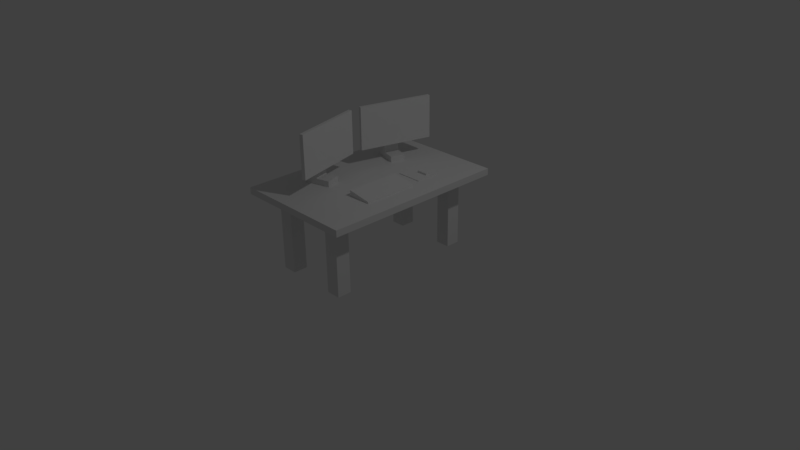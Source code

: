 # Source: Schreibtisch.blend  (saved by Blender 2.79.0; exported with 4.5.12 LTS)
import bpy
from mathutils import Matrix  # noqa: F401  (used for matrix-valued properties, if any)

bpy.ops.wm.read_factory_settings(use_empty=True)
scene = bpy.context.scene
scene.name = 'Scene'

# ---- collections
col_collection_1 = bpy.data.collections.new('Collection 1'); scene.collection.children.link(col_collection_1)

# ---- materials (node trees are filled in below, after node groups)
mat_schwarz = bpy.data.materials.new('Schwarz')
mat_schwarz.alpha_threshold = 0.0
mat_schwarz.use_transparent_shadow = False
mat_schwarz.roughness = 0.5
mat_bildschirm = bpy.data.materials.new('Bildschirm')
mat_bildschirm.alpha_threshold = 0.0
mat_bildschirm.use_transparent_shadow = False
mat_bildschirm.roughness = 0.5
mat_bildschirm2 = bpy.data.materials.new('Bildschirm2')
mat_bildschirm2.alpha_threshold = 0.0
mat_bildschirm2.use_transparent_shadow = False
mat_bildschirm2.roughness = 0.5
mat_tisch = bpy.data.materials.new('Tisch')
mat_tisch.alpha_threshold = 0.0
mat_tisch.use_transparent_shadow = False
mat_tisch.roughness = 0.5
mat_tisch.line_color = (0.0, 0.0, 0.0, 1.0)

# ---- material node trees

# ---- world
world_world = bpy.data.worlds.new('World'); scene.world = world_world
world_world.color = (0.05088, 0.05088, 0.05088)
world_world.use_sun_shadow = False
world_world.sun_shadow_jitter_overblur = 0.0
world_world.cycles.sampling_method = 'MANUAL'

# ---- cameras
cam_camera = bpy.data.cameras.new('Camera')
cam_camera.clip_end = 100.0
cam_camera.lens = 35.0
cam_camera.sensor_width = 32.0
cam_camera.sensor_height = 18.0
cam_camera.ortho_scale = 7.314
cam_camera.dof.focus_distance = 0.0
cam_camera.dof.aperture_fstop = 128.0

# ---- lights
light_lamp = bpy.data.lights.new('Lamp', 'POINT')
light_lamp.transmission_factor = 0.0
light_lamp.cutoff_distance = 30.0
light_lamp.energy = 100.0
light_lamp.shadow_buffer_clip_start = 1.001
light_lamp.shadow_soft_size = 0.1
light_lamp.shadow_maximum_resolution = 0.006
light_lamp.use_absolute_resolution = True

# ---- meshes
me_plane_004 = bpy.data.meshes.new('Plane.004')
me_plane_004.from_pydata([(-1.0, -0.5524, 0.0), (1.0, -0.5524, 0.0), (-1.0, 0.5524, 0.0), (1.0, 0.5524, 0.0), (-1.0, 0.5524, 0.4332), (-1.0, -0.5524, 0.4332), (1.0, -0.5524, 0.4332), (1.0, 0.5524, 0.4332), (0.0, -0.5524, 0.0), (0.0, 0.5524, 0.0), (0.0, -0.5524, 0.4332), (0.0, 0.5524, 0.4332), (-1.0, 0.5524, 2.464), (-1.0, -0.5524, 2.464), (0.0, 0.5524, 2.464), (0.0, -0.5524, 2.464), (-1.0, 0.5524, 3.353), (-1.0, -0.5524, 3.353), (0.0, 0.5524, 3.353), (0.0, -0.5524, 3.353), (0.5266, -0.5524, 2.464), (0.5266, 0.5524, 2.464), (0.5266, -0.5524, 3.353), (0.5266, 0.5524, 3.353), (0.5266, -2.792, 1.299), (0.5266, 2.792, 1.299), (0.5266, -2.792, 4.518), (0.5266, 2.792, 4.518), (0.7912, -2.792, 1.299), (0.7912, 2.792, 1.299), (0.7912, -2.792, 4.518), (0.7912, 2.792, 4.518)], [], [(8, 9, 3, 1), (10, 6, 7, 11), (1, 3, 7, 6), (2, 0, 5, 4), (9, 2, 4, 11), (8, 1, 6, 10), (0, 8, 10, 5), (3, 9, 11, 7), (11, 4, 12, 14), (0, 2, 9, 8), (13, 15, 19, 17), (10, 11, 14, 15), (5, 10, 15, 13), (4, 5, 13, 12), (17, 19, 18, 16), (12, 13, 17, 16), (14, 18, 23, 21), (14, 12, 16, 18), (22, 20, 24, 26), (18, 19, 22, 23), (15, 14, 21, 20), (19, 15, 20, 22), (26, 24, 28, 30), (20, 21, 25, 24), (21, 23, 27, 25), (23, 22, 26, 27), (28, 29, 31, 30), (24, 25, 29, 28), (25, 27, 31, 29), (27, 26, 30, 31)])
me_plane_004.polygons.foreach_set('material_index', [0, 0, 0, 0, 0, 0, 0, 0, 0, 0, 0, 0, 0, 0, 0, 0, 0, 0, 0, 0, 0, 0, 0, 0, 0, 0, 1, 0, 0, 0])
_uv = me_plane_004.uv_layers.new(name='UVMap')
_uv.uv.foreach_set('vector', [0.0, 0.0, 1.0, 0.0, 1.0, 1.0, 0.0, 1.0, 0.0, 0.0, 1.0, 0.0, 1.0, 1.0, 0.0, 1.0, 0.0, 0.0, 1.0, 0.0, 1.0, 1.0, 0.0, 1.0, 0.0, 0.0, 1.0, 0.0, 1.0, 1.0, 0.0, 1.0, 0.0, 0.0, 1.0, 0.0, 1.0, 1.0, 0.0, 1.0, 0.0, 0.0, 1.0, 0.0, 1.0, 1.0, 0.0, 1.0, 0.0, 0.0, 1.0, 0.0, 1.0, 1.0, 0.0, 1.0, 0.0, 0.0, 1.0, 0.0, 1.0, 1.0, 0.0, 1.0, 0.0, 0.0, 1.0, 0.0, 1.0, 1.0, 0.0, 1.0, 0.0, 0.0, 1.0, 0.0, 1.0, 1.0, 0.0, 1.0, 0.0, 0.0, 1.0, 0.0, 1.0, 1.0, 0.0, 1.0, 0.0, 0.0, 1.0, 0.0, 1.0, 1.0, 0.0, 1.0, 0.0, 0.0, 1.0, 0.0, 1.0, 1.0, 0.0, 1.0, 0.0, 0.0, 1.0, 0.0, 1.0, 1.0, 0.0, 1.0, 0.0, 0.0, 1.0, 0.0, 1.0, 1.0, 0.0, 1.0, 0.0, 0.0, 1.0, 0.0, 1.0, 1.0, 0.0, 1.0, 0.0, 0.0, 1.0, 0.0, 1.0, 1.0, 0.0, 1.0, 0.0, 0.0, 1.0, 0.0, 1.0, 1.0, 0.0, 1.0, 0.0, 0.0, 1.0, 0.0, 1.0, 1.0, 0.0, 1.0, 0.0, 0.0, 1.0, 0.0, 1.0, 1.0, 0.0, 1.0, 0.0, 0.0, 1.0, 0.0, 1.0, 1.0, 0.0, 1.0, 0.0, 0.0, 1.0, 0.0, 1.0, 1.0, 0.0, 1.0, 0.0, 0.0, 1.0, 0.0, 1.0, 1.0, 0.0, 1.0, 0.0, 0.0, 1.0, 0.0, 1.0, 1.0, 0.0, 1.0, 0.0, 0.0, 1.0, 0.0, 1.0, 1.0, 0.0, 1.0, 0.0, 0.0, 1.0, 0.0, 1.0, 1.0, 0.0, 1.0, 0.007889, 0.004546, 0.9921, 0.004546, 0.9921, 0.9955, 0.007889, 0.9955, 0.0, 0.0, 1.0, 0.0, 1.0, 1.0, 0.0, 1.0, 0.0, 0.0, 1.0, 0.0, 1.0, 1.0, 0.0, 1.0, 0.0, 0.0, 1.0, 0.0, 1.0, 1.0, 0.0, 1.0])
me_plane_004.materials.append(mat_schwarz)
me_plane_004.materials.append(mat_bildschirm)
me_plane_004.use_remesh_preserve_volume = False
me_plane_004.use_remesh_preserve_attributes = False
me_plane_004.use_mirror_vertex_groups = False
me_plane_004.update()
me_plane_003 = bpy.data.meshes.new('Plane.003')
me_plane_003.from_pydata([(-1.0, -0.5524, 0.0), (1.0, -0.5524, 0.0), (-1.0, 0.5524, 0.0), (1.0, 0.5524, 0.0), (-1.0, 0.5524, 0.4332), (-1.0, -0.5524, 0.4332), (1.0, -0.5524, 0.4332), (1.0, 0.5524, 0.4332), (0.0, -0.5524, 0.0), (0.0, 0.5524, 0.0), (0.0, -0.5524, 0.4332), (0.0, 0.5524, 0.4332), (-1.0, 0.5524, 2.464), (-1.0, -0.5524, 2.464), (0.0, 0.5524, 2.464), (0.0, -0.5524, 2.464), (-1.0, 0.5524, 3.353), (-1.0, -0.5524, 3.353), (0.0, 0.5524, 3.353), (0.0, -0.5524, 3.353), (0.5266, -0.5524, 2.464), (0.5266, 0.5524, 2.464), (0.5266, -0.5524, 3.353), (0.5266, 0.5524, 3.353), (0.5266, -2.792, 1.299), (0.5266, 2.792, 1.299), (0.5266, -2.792, 4.518), (0.5266, 2.792, 4.518), (0.7912, -2.792, 1.299), (0.7912, 2.792, 1.299), (0.7912, -2.792, 4.518), (0.7912, 2.792, 4.518)], [], [(8, 9, 3, 1), (10, 6, 7, 11), (1, 3, 7, 6), (2, 0, 5, 4), (9, 2, 4, 11), (8, 1, 6, 10), (0, 8, 10, 5), (3, 9, 11, 7), (11, 4, 12, 14), (0, 2, 9, 8), (13, 15, 19, 17), (10, 11, 14, 15), (5, 10, 15, 13), (4, 5, 13, 12), (17, 19, 18, 16), (12, 13, 17, 16), (14, 18, 23, 21), (14, 12, 16, 18), (22, 20, 24, 26), (18, 19, 22, 23), (15, 14, 21, 20), (19, 15, 20, 22), (26, 24, 28, 30), (20, 21, 25, 24), (21, 23, 27, 25), (23, 22, 26, 27), (28, 29, 31, 30), (24, 25, 29, 28), (25, 27, 31, 29), (27, 26, 30, 31)])
me_plane_003.polygons.foreach_set('material_index', [0, 0, 0, 0, 0, 0, 0, 0, 0, 0, 0, 0, 0, 0, 0, 0, 0, 0, 0, 0, 0, 0, 0, 0, 0, 0, 1, 0, 0, 0])
_uv = me_plane_003.uv_layers.new(name='UVMap')
_uv.uv.foreach_set('vector', [0.0, 0.0, 1.0, 0.0, 1.0, 1.0, 0.0, 1.0, 0.0, 0.0, 1.0, 0.0, 1.0, 1.0, 0.0, 1.0, 0.0, 0.0, 1.0, 0.0, 1.0, 1.0, 0.0, 1.0, 0.0, 0.0, 1.0, 0.0, 1.0, 1.0, 0.0, 1.0, 0.0, 0.0, 1.0, 0.0, 1.0, 1.0, 0.0, 1.0, 0.0, 0.0, 1.0, 0.0, 1.0, 1.0, 0.0, 1.0, 0.0, 0.0, 1.0, 0.0, 1.0, 1.0, 0.0, 1.0, 0.0, 0.0, 1.0, 0.0, 1.0, 1.0, 0.0, 1.0, 0.0, 0.0, 1.0, 0.0, 1.0, 1.0, 0.0, 1.0, 0.0, 0.0, 1.0, 0.0, 1.0, 1.0, 0.0, 1.0, 0.0, 0.0, 1.0, 0.0, 1.0, 1.0, 0.0, 1.0, 0.0, 0.0, 1.0, 0.0, 1.0, 1.0, 0.0, 1.0, 0.0, 0.0, 1.0, 0.0, 1.0, 1.0, 0.0, 1.0, 0.0, 0.0, 1.0, 0.0, 1.0, 1.0, 0.0, 1.0, 0.0, 0.0, 1.0, 0.0, 1.0, 1.0, 0.0, 1.0, 0.0, 0.0, 1.0, 0.0, 1.0, 1.0, 0.0, 1.0, 0.0, 0.0, 1.0, 0.0, 1.0, 1.0, 0.0, 1.0, 0.0, 0.0, 1.0, 0.0, 1.0, 1.0, 0.0, 1.0, 0.0, 0.0, 1.0, 0.0, 1.0, 1.0, 0.0, 1.0, 0.0, 0.0, 1.0, 0.0, 1.0, 1.0, 0.0, 1.0, 0.0, 0.0, 1.0, 0.0, 1.0, 1.0, 0.0, 1.0, 0.0, 0.0, 1.0, 0.0, 1.0, 1.0, 0.0, 1.0, 0.0, 0.0, 1.0, 0.0, 1.0, 1.0, 0.0, 1.0, 0.0, 0.0, 1.0, 0.0, 1.0, 1.0, 0.0, 1.0, 0.0, 0.0, 1.0, 0.0, 1.0, 1.0, 0.0, 1.0, 0.0, 0.0, 1.0, 0.0, 1.0, 1.0, 0.0, 1.0, 0.0001937, 0.0005504, 0.9979, 0.00568, 0.9979, 0.9977, -0.001766, 0.9977, 0.0, 0.0, 1.0, 0.0, 1.0, 1.0, 0.0, 1.0, 0.0, 0.0, 1.0, 0.0, 1.0, 1.0, 0.0, 1.0, 0.0, 0.0, 1.0, 0.0, 1.0, 1.0, 0.0, 1.0])
me_plane_003.materials.append(mat_schwarz)
me_plane_003.materials.append(mat_bildschirm2)
me_plane_003.use_remesh_preserve_volume = False
me_plane_003.use_remesh_preserve_attributes = False
me_plane_003.use_mirror_vertex_groups = False
me_plane_003.update()
me_plane_002 = bpy.data.meshes.new('Plane.002')
me_plane_002.from_pydata([(-1.0, -1.0, 0.0), (1.0, -1.0, 0.0), (-1.0, 1.0, 0.0), (1.0, 1.0, 0.0), (-1.0, 1.0, 0.06339), (-1.0, -1.0, 0.06339), (1.0, -1.0, 0.06339), (1.0, 1.0, 0.06339), (-0.1401, 0.05476, 0.06338), (0.6868, 0.05476, 0.06338), (-0.1401, 0.4836, 0.06338), (0.6868, 0.4836, 0.06338), (-0.1401, 0.4836, 0.217), (-0.1401, 0.05476, 0.217), (0.6868, 0.05476, 0.217), (0.6868, 0.4836, 0.217)], [], [(0, 2, 3, 1), (5, 6, 7, 4), (1, 3, 7, 6), (2, 0, 5, 4), (3, 2, 4, 7), (0, 1, 6, 5), (8, 10, 11, 9), (13, 14, 15, 12), (8, 9, 14, 13), (9, 11, 15, 14), (10, 8, 13, 12), (11, 10, 12, 15)])
me_plane_002.materials.append(mat_schwarz)
me_plane_002.use_remesh_preserve_volume = False
me_plane_002.use_remesh_preserve_attributes = False
me_plane_002.use_mirror_vertex_groups = False
me_plane_002.update()
me_plane_001 = bpy.data.meshes.new('Plane.001')
me_plane_001.from_pydata([(-1.0, -1.0, 0.0), (1.0, -1.0, 0.0), (-1.0, 1.0, 0.0), (1.0, 1.0, 0.0), (-0.9873, 1.0, 0.4709), (-0.9873, -1.0, 0.4709), (0.9873, -1.0, 0.1533), (0.9873, 1.0, 0.1533)], [], [(0, 2, 3, 1), (5, 6, 7, 4), (1, 3, 7, 6), (2, 0, 5, 4), (3, 2, 4, 7), (0, 1, 6, 5)])
me_plane_001.materials.append(mat_schwarz)
me_plane_001.use_remesh_preserve_volume = False
me_plane_001.use_remesh_preserve_attributes = False
me_plane_001.use_mirror_vertex_groups = False
me_plane_001.update()
me_cube = bpy.data.meshes.new('Cube')
me_cube.from_pydata([(0.5178, 1.018, 0.0), (0.3288, 1.018, 0.0), (0.5178, 0.8286, 0.0), (0.3288, 0.8286, 0.0), (0.5178, 1.018, 0.9808), (0.3288, 1.018, 0.9808), (0.5178, 0.8286, 0.9808), (0.3288, 0.8286, 0.9808), (0.8119, 1.236, 0.9808), (0.8119, 1.236, 1.068), (-0.5178, 1.018, 0.0), (-0.3288, 1.018, 0.0), (-0.5178, 0.8286, 0.0), (-0.3288, 0.8286, 0.0), (-0.5178, 1.018, 0.9808), (-0.3288, 1.018, 0.9808), (-0.5178, 0.8286, 0.9808), (-0.3288, 0.8286, 0.9808), (-0.8119, 1.236, 0.9808), (0.0, 1.236, 0.9808), (-0.8119, 1.236, 1.068), (0.0, 1.236, 1.068), (0.5178, -1.018, 0.0), (0.3288, -1.018, 0.0), (0.5178, -0.8286, 0.0), (0.3288, -0.8286, 0.0), (0.5178, -1.018, 0.9808), (0.3288, -1.018, 0.9808), (0.5178, -0.8286, 0.9808), (0.3288, -0.8286, 0.9808), (0.8119, -1.236, 0.9808), (0.8119, 0.0, 0.9808), (0.8119, -1.236, 1.068), (0.8119, 0.0, 1.068), (-0.5178, -1.018, 0.0), (-0.3288, -1.018, 0.0), (-0.5178, -0.8286, 0.0), (-0.3288, -0.8286, 0.0), (-0.5178, -1.018, 0.9808), (-0.3288, -1.018, 0.9808), (-0.5178, -0.8286, 0.9808), (-0.3288, -0.8286, 0.9808), (-0.8119, -1.236, 0.9808), (0.0, -1.236, 0.9808), (-0.8119, 0.0, 0.9808), (0.0, 0.0, 0.9808), (-0.8119, -1.236, 1.068), (0.0, -1.236, 1.068), (-0.8119, 0.0, 1.068), (0.0, 0.0, 1.068)], [], [(3, 1, 0, 2), (5, 7, 45, 19), (3, 2, 6, 7), (0, 1, 5, 4), (1, 3, 7, 5), (2, 0, 4, 6), (31, 8, 9, 33), (6, 4, 8, 31), (7, 6, 31, 45), (4, 5, 19, 8), (49, 33, 9, 21), (8, 19, 21, 9), (13, 12, 10, 11), (15, 19, 45, 17), (13, 17, 16, 12), (10, 14, 15, 11), (11, 15, 17, 13), (12, 16, 14, 10), (44, 48, 20, 18), (16, 44, 18, 14), (17, 45, 44, 16), (14, 18, 19, 15), (49, 21, 20, 48), (18, 20, 21, 19), (19, 21, 49, 45), (25, 24, 22, 23), (27, 43, 45, 29), (25, 29, 28, 24), (22, 26, 27, 23), (23, 27, 29, 25), (24, 28, 26, 22), (31, 33, 32, 30), (28, 31, 30, 26), (29, 45, 31, 28), (26, 30, 43, 27), (49, 47, 32, 33), (45, 49, 33, 31), (30, 32, 47, 43), (37, 35, 34, 36), (39, 41, 45, 43), (37, 36, 40, 41), (34, 35, 39, 38), (35, 37, 41, 39), (36, 34, 38, 40), (44, 42, 46, 48), (40, 38, 42, 44), (41, 40, 44, 45), (38, 39, 43, 42), (49, 48, 46, 47), (45, 44, 48, 49), (42, 43, 47, 46), (43, 45, 49, 47)])
me_cube.materials.append(mat_tisch)
me_cube.materials.append(mat_schwarz)
me_cube.use_remesh_preserve_volume = False
me_cube.use_remesh_preserve_attributes = False
me_cube.use_mirror_vertex_groups = False
me_cube.update()

# ---- objects
ob_monitor_001 = bpy.data.objects.new('Monitor.001', me_plane_004)
ob_monitor = bpy.data.objects.new('Monitor', me_plane_003)
ob_mauspad = bpy.data.objects.new('Mauspad', me_plane_002)
ob_tastatur = bpy.data.objects.new('Tastatur', me_plane_001)
ob_tisch = bpy.data.objects.new('Tisch', me_cube)
ob_lamp = bpy.data.objects.new('Lamp', light_lamp)
ob_camera = bpy.data.objects.new('Camera', cam_camera)

# ---- transforms, parenting, visibility, modifiers, constraints
ob_monitor_001.location = (-0.3375, 0.6468, 1.068)
ob_monitor_001.rotation_euler = (0.0, -0.0, -0.2618)
ob_monitor_001.scale = (0.175, 0.175, 0.175)
ob_monitor_001.lineart.crease_threshold = 0.0
ob_monitor.location = (-0.3375, -0.5129, 1.068)
ob_monitor.rotation_euler = (0.0, -0.0, 0.2618)
ob_monitor.scale = (0.1752, 0.1752, 0.1752)
ob_monitor.lineart.crease_threshold = 0.0
ob_mauspad.location = (0.3256, 0.4948, 1.068)
ob_mauspad.scale = (0.1685, 0.1685, 0.1685)
ob_mauspad.lineart.crease_threshold = 0.0
ob_tastatur.location = (0.3851, -0.178, 1.068)
ob_tastatur.scale = (0.1596, 0.3592, 0.1596)
ob_tastatur.lineart.crease_threshold = 0.0
ob_tisch.location = (0.0, 0.0, 0.0)
ob_tisch.lock_rotations_4d = False
ob_tisch.empty_display_type = 'ARROWS'
ob_tisch.lineart.crease_threshold = 0.0
ob_lamp.location = (4.076, 1.005, 5.904)
ob_lamp.rotation_euler = (0.6503, 0.05522, 1.866)
ob_lamp.lock_rotations_4d = False
ob_lamp.empty_display_type = 'ARROWS'
ob_lamp.color = (0.0, 0.0, 0.0, 0.0)
ob_lamp.lineart.crease_threshold = 0.0
ob_camera.location = (7.481, -6.508, 5.344)
ob_camera.rotation_euler = (1.109, 0.01082, 0.8149)
ob_camera.lock_rotations_4d = False
ob_camera.empty_display_type = 'ARROWS'
ob_camera.color = (0.0, 0.0, 0.0, 0.0)
ob_camera.display_type = 'WIRE'
ob_camera.lineart.crease_threshold = 0.0

# ---- collection membership
col_collection_1.objects.link(ob_monitor_001)
col_collection_1.objects.link(ob_monitor)
col_collection_1.objects.link(ob_mauspad)
col_collection_1.objects.link(ob_tastatur)
col_collection_1.objects.link(ob_tisch)
col_collection_1.objects.link(ob_lamp)
col_collection_1.objects.link(ob_camera)

# ---- scene / render settings (as saved in the file)
scene.camera = ob_camera
scene.frame_start = 1; scene.frame_end = 250; scene.frame_set(1)
scene.render.engine = 'BLENDER_EEVEE_NEXT'
scene.render.resolution_percentage = 50
scene.render.dither_intensity = 0.0
scene.cycles.use_denoising = False
scene.cycles.samples = 128
scene.cycles.sampling_pattern = 'TABULATED_SOBOL'
scene.cycles.light_sampling_threshold = 0.0
scene.cycles.use_adaptive_sampling = False
scene.cycles.use_light_tree = False
scene.cycles.blur_glossy = 0.0
scene.cycles.sample_clamp_indirect = 0.0
scene.view_settings.view_transform = 'Standard'
bpy.context.view_layer.update()
